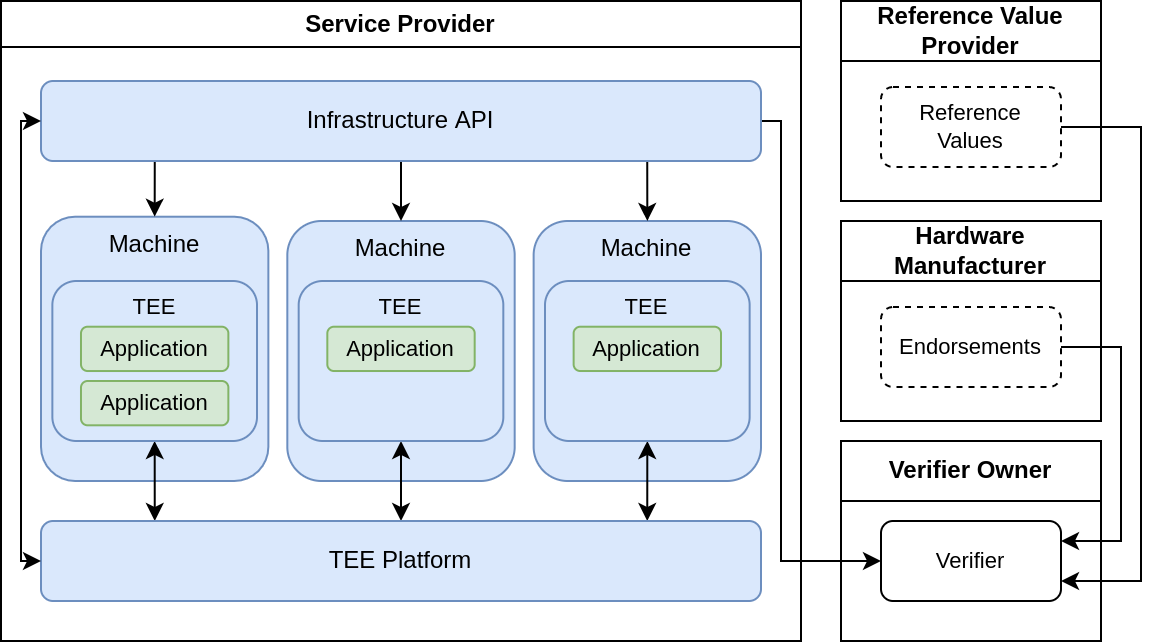

The diagram above was exported from draw.io. Its source (the exported page's mxGraphModel, read from the mxfile embedded in the PNG):
<mxGraphModel dx="-962" dy="-1432" grid="1" gridSize="10" guides="1" tooltips="1" connect="1" arrows="1" fold="1" page="1" pageScale="1" pageWidth="850" pageHeight="1100" math="0" shadow="0">
  <root>
    <mxCell id="0" />
    <mxCell id="1" parent="0" />
    <mxCell id="143" value="Machine" style="rounded=1;whiteSpace=wrap;html=1;container=0;verticalAlign=top;fillColor=#dae8fc;strokeColor=#6c8ebf;" parent="1" vertex="1">
      <mxGeometry x="1983.16" y="2350" width="113.68" height="130" as="geometry" />
    </mxCell>
    <mxCell id="144" value="Machine" style="rounded=1;whiteSpace=wrap;html=1;container=0;verticalAlign=top;fillColor=#dae8fc;strokeColor=#6c8ebf;" parent="1" vertex="1">
      <mxGeometry x="1860" y="2347.86" width="113.68" height="132.14" as="geometry" />
    </mxCell>
    <mxCell id="145" value="Machine" style="rounded=1;whiteSpace=wrap;html=1;container=0;verticalAlign=top;fillColor=#dae8fc;strokeColor=#6c8ebf;" parent="1" vertex="1">
      <mxGeometry x="2106.32" y="2350" width="113.68" height="130" as="geometry" />
    </mxCell>
    <mxCell id="150" style="edgeStyle=none;html=1;exitX=0.842;exitY=1;exitDx=0;exitDy=0;entryX=0.5;entryY=0;entryDx=0;entryDy=0;exitPerimeter=0;" parent="1" source="154" target="145" edge="1">
      <mxGeometry relative="1" as="geometry" />
    </mxCell>
    <mxCell id="151" style="edgeStyle=none;html=1;exitX=0.5;exitY=1;exitDx=0;exitDy=0;entryX=0.5;entryY=0;entryDx=0;entryDy=0;" parent="1" source="154" target="143" edge="1">
      <mxGeometry relative="1" as="geometry" />
    </mxCell>
    <mxCell id="152" style="edgeStyle=none;html=1;exitX=0.158;exitY=1;exitDx=0;exitDy=0;entryX=0.5;entryY=0;entryDx=0;entryDy=0;exitPerimeter=0;" parent="1" source="154" target="144" edge="1">
      <mxGeometry relative="1" as="geometry" />
    </mxCell>
    <mxCell id="195" style="edgeStyle=orthogonalEdgeStyle;rounded=0;html=1;exitX=1;exitY=0.5;exitDx=0;exitDy=0;entryX=0;entryY=0.5;entryDx=0;entryDy=0;" parent="1" source="154" target="193" edge="1">
      <mxGeometry relative="1" as="geometry">
        <Array as="points">
          <mxPoint x="2230" y="2300" />
          <mxPoint x="2230" y="2520" />
        </Array>
      </mxGeometry>
    </mxCell>
    <mxCell id="154" value="Infrastructure API" style="rounded=1;whiteSpace=wrap;html=1;container=0;fillColor=#dae8fc;strokeColor=#6c8ebf;" parent="1" vertex="1">
      <mxGeometry x="1860" y="2280" width="360" height="40" as="geometry" />
    </mxCell>
    <mxCell id="168" style="edgeStyle=none;html=1;exitX=0.158;exitY=0;exitDx=0;exitDy=0;entryX=0.5;entryY=1;entryDx=0;entryDy=0;exitPerimeter=0;startArrow=classic;startFill=1;" parent="1" source="158" target="159" edge="1">
      <mxGeometry relative="1" as="geometry" />
    </mxCell>
    <mxCell id="159" value="TEE" style="rounded=1;whiteSpace=wrap;html=1;container=0;fontSize=11;fillColor=#dae8fc;strokeColor=#6c8ebf;verticalAlign=top;" parent="1" vertex="1">
      <mxGeometry x="1865.68" y="2380" width="102.32" height="80" as="geometry" />
    </mxCell>
    <mxCell id="160" value="Application" style="rounded=1;whiteSpace=wrap;html=1;container=0;fontSize=11;fillColor=#d5e8d4;strokeColor=#82b366;" parent="1" vertex="1">
      <mxGeometry x="1880" y="2402.86" width="73.68" height="22.15" as="geometry" />
    </mxCell>
    <mxCell id="169" style="edgeStyle=none;html=1;exitX=0.5;exitY=0;exitDx=0;exitDy=0;entryX=0.5;entryY=1;entryDx=0;entryDy=0;startArrow=classic;startFill=1;" parent="1" source="158" target="161" edge="1">
      <mxGeometry relative="1" as="geometry" />
    </mxCell>
    <mxCell id="161" value="TEE" style="rounded=1;whiteSpace=wrap;html=1;container=0;fontSize=11;fillColor=#dae8fc;strokeColor=#6c8ebf;verticalAlign=top;" parent="1" vertex="1">
      <mxGeometry x="1988.8400000000001" y="2380" width="102.32" height="80" as="geometry" />
    </mxCell>
    <mxCell id="170" style="edgeStyle=none;html=1;exitX=0.842;exitY=0;exitDx=0;exitDy=0;entryX=0.5;entryY=1;entryDx=0;entryDy=0;exitPerimeter=0;startArrow=classic;startFill=1;" parent="1" source="158" target="163" edge="1">
      <mxGeometry relative="1" as="geometry" />
    </mxCell>
    <mxCell id="163" value="TEE" style="rounded=1;whiteSpace=wrap;html=1;container=0;fontSize=11;fillColor=#dae8fc;strokeColor=#6c8ebf;verticalAlign=top;" parent="1" vertex="1">
      <mxGeometry x="2112" y="2380" width="102.32" height="80" as="geometry" />
    </mxCell>
    <mxCell id="165" value="Application" style="rounded=1;whiteSpace=wrap;html=1;container=0;fontSize=11;fillColor=#d5e8d4;strokeColor=#82b366;" parent="1" vertex="1">
      <mxGeometry x="1880" y="2430" width="73.68" height="22.15" as="geometry" />
    </mxCell>
    <mxCell id="166" value="Application" style="rounded=1;whiteSpace=wrap;html=1;container=0;fontSize=11;fillColor=#d5e8d4;strokeColor=#82b366;" parent="1" vertex="1">
      <mxGeometry x="2003.16" y="2402.86" width="73.68" height="22.15" as="geometry" />
    </mxCell>
    <mxCell id="167" value="Application" style="rounded=1;whiteSpace=wrap;html=1;container=0;fontSize=11;fillColor=#d5e8d4;strokeColor=#82b366;" parent="1" vertex="1">
      <mxGeometry x="2126.32" y="2402.86" width="73.68" height="22.15" as="geometry" />
    </mxCell>
    <mxCell id="173" value="Service Provider" style="swimlane;whiteSpace=wrap;html=1;" parent="1" vertex="1">
      <mxGeometry x="1840" y="2240" width="400" height="320" as="geometry" />
    </mxCell>
    <mxCell id="158" value="TEE Platform" style="rounded=1;whiteSpace=wrap;html=1;container=0;fillColor=#dae8fc;strokeColor=#6c8ebf;" parent="173" vertex="1">
      <mxGeometry x="20" y="260" width="360" height="40" as="geometry" />
    </mxCell>
    <mxCell id="186" value="Reference Value Provider" style="swimlane;whiteSpace=wrap;html=1;startSize=30;" parent="1" vertex="1">
      <mxGeometry x="2260" y="2240" width="130" height="100" as="geometry" />
    </mxCell>
    <mxCell id="187" value="Reference&lt;br&gt;Values" style="rounded=1;whiteSpace=wrap;html=1;container=0;fontSize=11;verticalAlign=middle;dashed=1;" parent="186" vertex="1">
      <mxGeometry x="20" y="43" width="90" height="40" as="geometry" />
    </mxCell>
    <mxCell id="188" value="Hardware Manufacturer" style="swimlane;whiteSpace=wrap;html=1;startSize=30;" parent="1" vertex="1">
      <mxGeometry x="2260" y="2350" width="130" height="100" as="geometry" />
    </mxCell>
    <mxCell id="189" value="Endorsements" style="rounded=1;whiteSpace=wrap;html=1;container=0;fontSize=11;verticalAlign=middle;dashed=1;" parent="188" vertex="1">
      <mxGeometry x="20" y="43" width="90" height="40" as="geometry" />
    </mxCell>
    <mxCell id="190" style="edgeStyle=orthogonalEdgeStyle;html=1;exitX=1;exitY=0.5;exitDx=0;exitDy=0;rounded=0;entryX=1;entryY=0.25;entryDx=0;entryDy=0;" parent="1" source="189" target="193" edge="1">
      <mxGeometry relative="1" as="geometry">
        <Array as="points">
          <mxPoint x="2400" y="2413" />
          <mxPoint x="2400" y="2510" />
        </Array>
        <mxPoint x="2339" y="2509.8" as="targetPoint" />
      </mxGeometry>
    </mxCell>
    <mxCell id="191" style="edgeStyle=orthogonalEdgeStyle;rounded=0;html=1;exitX=1;exitY=0.5;exitDx=0;exitDy=0;entryX=1;entryY=0.75;entryDx=0;entryDy=0;" parent="1" source="187" target="193" edge="1">
      <mxGeometry relative="1" as="geometry">
        <Array as="points">
          <mxPoint x="2410" y="2303" />
          <mxPoint x="2410" y="2530" />
        </Array>
        <mxPoint x="2339" y="2530.2" as="targetPoint" />
      </mxGeometry>
    </mxCell>
    <mxCell id="192" value="Verifier Owner" style="swimlane;whiteSpace=wrap;html=1;startSize=30;" parent="1" vertex="1">
      <mxGeometry x="2260" y="2460" width="130" height="100" as="geometry" />
    </mxCell>
    <mxCell id="193" value="Verifier" style="rounded=1;whiteSpace=wrap;html=1;container=0;fontSize=11;verticalAlign=middle;" parent="192" vertex="1">
      <mxGeometry x="20" y="40" width="90" height="40" as="geometry" />
    </mxCell>
    <mxCell id="194" style="edgeStyle=orthogonalEdgeStyle;html=1;exitX=0;exitY=0.5;exitDx=0;exitDy=0;entryX=0;entryY=0.5;entryDx=0;entryDy=0;rounded=0;startArrow=classic;startFill=1;" parent="1" source="158" target="154" edge="1">
      <mxGeometry relative="1" as="geometry" />
    </mxCell>
  </root>
</mxGraphModel>